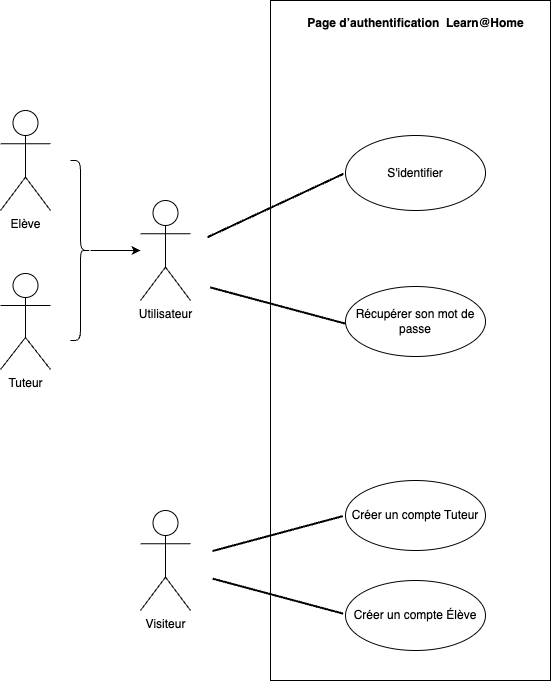

The diagram above was exported from draw.io. Its source (the exported page's mxGraphModel, read from the mxfile embedded in the PNG):
<mxGraphModel dx="1234" dy="1131" grid="1" gridSize="10" guides="1" tooltips="1" connect="1" arrows="1" fold="1" page="1" pageScale="1" pageWidth="1169" pageHeight="827" math="0" shadow="0">
  <root>
    <mxCell id="0" />
    <mxCell id="1" parent="0" />
    <mxCell id="iViBBlCpejJyYEuohhuI-1" value="" style="rounded=0;whiteSpace=wrap;html=1;" parent="1" vertex="1">
      <mxGeometry x="400" y="80" width="280" height="680" as="geometry" />
    </mxCell>
    <mxCell id="iViBBlCpejJyYEuohhuI-2" value="Tuteur" style="shape=umlActor;verticalLabelPosition=bottom;verticalAlign=top;html=1;" parent="1" vertex="1">
      <mxGeometry x="130" y="353" width="50" height="96" as="geometry" />
    </mxCell>
    <mxCell id="iViBBlCpejJyYEuohhuI-4" value="Elève" style="shape=umlActor;verticalLabelPosition=bottom;verticalAlign=top;html=1;" parent="1" vertex="1">
      <mxGeometry x="130" y="190" width="50" height="100" as="geometry" />
    </mxCell>
    <mxCell id="iViBBlCpejJyYEuohhuI-7" value="Page d’authentification&amp;nbsp; Learn@Home" style="text;align=center;fontStyle=1;verticalAlign=middle;spacingLeft=3;spacingRight=3;strokeColor=none;rotatable=0;points=[[0,0.5],[1,0.5]];portConstraint=eastwest;html=1;" parent="1" vertex="1">
      <mxGeometry x="485" y="90" width="120" height="26" as="geometry" />
    </mxCell>
    <mxCell id="iViBBlCpejJyYEuohhuI-8" value="Créer un compte Tuteur" style="ellipse;whiteSpace=wrap;html=1;" parent="1" vertex="1">
      <mxGeometry x="475" y="560" width="140" height="70" as="geometry" />
    </mxCell>
    <mxCell id="iViBBlCpejJyYEuohhuI-9" value="Créer un compte Élève" style="ellipse;whiteSpace=wrap;html=1;" parent="1" vertex="1">
      <mxGeometry x="475" y="660" width="140" height="70" as="geometry" />
    </mxCell>
    <mxCell id="iViBBlCpejJyYEuohhuI-10" value="Visiteur" style="shape=umlActor;verticalLabelPosition=bottom;verticalAlign=top;html=1;" parent="1" vertex="1">
      <mxGeometry x="270" y="590" width="50" height="100" as="geometry" />
    </mxCell>
    <mxCell id="iViBBlCpejJyYEuohhuI-11" value="Utilisateur" style="shape=umlActor;verticalLabelPosition=bottom;verticalAlign=top;html=1;" parent="1" vertex="1">
      <mxGeometry x="270" y="280" width="50" height="100" as="geometry" />
    </mxCell>
    <mxCell id="iViBBlCpejJyYEuohhuI-16" value="S'identifier" style="ellipse;whiteSpace=wrap;html=1;" parent="1" vertex="1">
      <mxGeometry x="475" y="215" width="140" height="75" as="geometry" />
    </mxCell>
    <mxCell id="iViBBlCpejJyYEuohhuI-19" value="Récupérer son mot de passe" style="ellipse;whiteSpace=wrap;html=1;" parent="1" vertex="1">
      <mxGeometry x="475" y="366" width="140" height="70" as="geometry" />
    </mxCell>
    <mxCell id="iViBBlCpejJyYEuohhuI-25" value="" style="edgeStyle=orthogonalEdgeStyle;rounded=0;orthogonalLoop=1;jettySize=auto;html=1;" parent="1" source="iViBBlCpejJyYEuohhuI-24" target="iViBBlCpejJyYEuohhuI-11" edge="1">
      <mxGeometry relative="1" as="geometry" />
    </mxCell>
    <mxCell id="iViBBlCpejJyYEuohhuI-24" value="" style="shape=curlyBracket;whiteSpace=wrap;html=1;rounded=1;flipH=1;labelPosition=right;verticalLabelPosition=middle;align=left;verticalAlign=middle;" parent="1" vertex="1">
      <mxGeometry x="200" y="240" width="20" height="180" as="geometry" />
    </mxCell>
    <mxCell id="iViBBlCpejJyYEuohhuI-26" value="" style="line;strokeWidth=2;html=1;rotation=-25;" parent="1" vertex="1">
      <mxGeometry x="330" y="280" width="150" height="10" as="geometry" />
    </mxCell>
    <mxCell id="iViBBlCpejJyYEuohhuI-28" value="" style="line;strokeWidth=2;html=1;rotation=15;" parent="1" vertex="1">
      <mxGeometry x="337.24" y="380" width="140" height="10" as="geometry" />
    </mxCell>
    <mxCell id="iViBBlCpejJyYEuohhuI-29" value="" style="line;strokeWidth=2;html=1;rotation=-15;" parent="1" vertex="1">
      <mxGeometry x="339.74" y="608.06" width="135" height="10" as="geometry" />
    </mxCell>
    <mxCell id="iViBBlCpejJyYEuohhuI-30" value="" style="line;strokeWidth=2;html=1;rotation=15;" parent="1" vertex="1">
      <mxGeometry x="339.91" y="670.65" width="135" height="10" as="geometry" />
    </mxCell>
  </root>
</mxGraphModel>